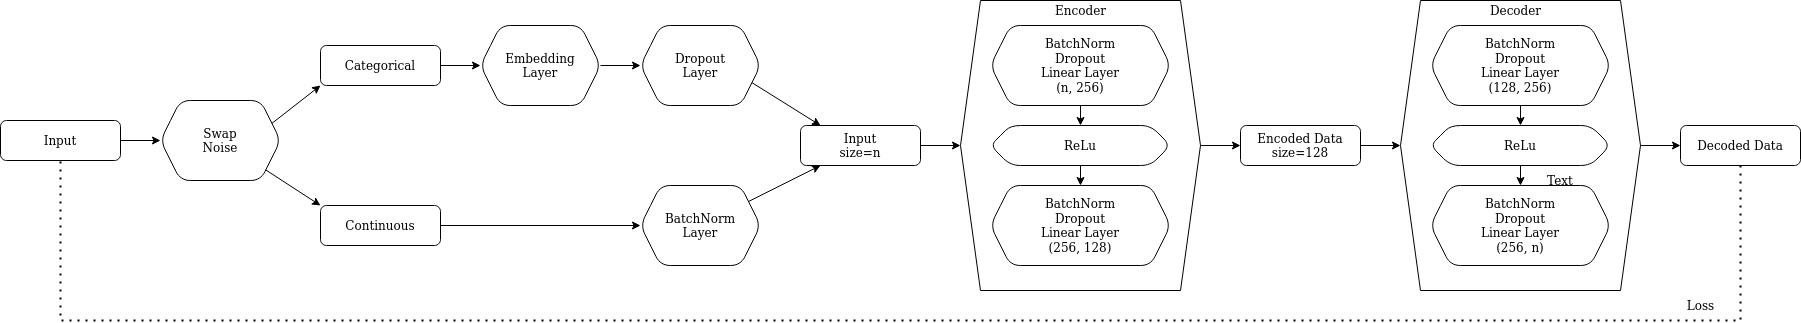

The diagram above was exported from draw.io. Its source (the exported page's mxGraphModel, read from the mxfile embedded in the PNG):
<mxGraphModel dx="1070" dy="845" grid="1" gridSize="10" guides="1" tooltips="1" connect="1" arrows="1" fold="1" page="1" pageScale="1" pageWidth="2336" pageHeight="1654" math="0" shadow="0">
  <root>
    <mxCell id="WIyWlLk6GJQsqaUBKTNV-0" />
    <mxCell id="WIyWlLk6GJQsqaUBKTNV-1" parent="WIyWlLk6GJQsqaUBKTNV-0" />
    <mxCell id="Cgo46Wsqk-lJKVoyqTOB-3" value="" style="edgeStyle=orthogonalEdgeStyle;rounded=0;orthogonalLoop=1;jettySize=auto;html=1;" parent="WIyWlLk6GJQsqaUBKTNV-1" source="WIyWlLk6GJQsqaUBKTNV-3" target="Cgo46Wsqk-lJKVoyqTOB-2" edge="1">
      <mxGeometry relative="1" as="geometry" />
    </mxCell>
    <mxCell id="WIyWlLk6GJQsqaUBKTNV-3" value="Input" style="rounded=1;whiteSpace=wrap;html=1;fontSize=12;glass=0;strokeWidth=1;shadow=0;" parent="WIyWlLk6GJQsqaUBKTNV-1" vertex="1">
      <mxGeometry x="40" y="320" width="120" height="40" as="geometry" />
    </mxCell>
    <mxCell id="2Eam4R9moQSZUIyMk55a-15" value="" style="edgeStyle=none;rounded=0;orthogonalLoop=1;jettySize=auto;html=1;" parent="WIyWlLk6GJQsqaUBKTNV-1" source="2Eam4R9moQSZUIyMk55a-2" target="2Eam4R9moQSZUIyMk55a-14" edge="1">
      <mxGeometry relative="1" as="geometry" />
    </mxCell>
    <mxCell id="2Eam4R9moQSZUIyMk55a-2" value="Categorical" style="rounded=1;whiteSpace=wrap;html=1;fontSize=12;glass=0;strokeWidth=1;shadow=0;" parent="WIyWlLk6GJQsqaUBKTNV-1" vertex="1">
      <mxGeometry x="360" y="245" width="120" height="40" as="geometry" />
    </mxCell>
    <mxCell id="2Eam4R9moQSZUIyMk55a-19" value="" style="edgeStyle=none;rounded=0;orthogonalLoop=1;jettySize=auto;html=1;" parent="WIyWlLk6GJQsqaUBKTNV-1" source="2Eam4R9moQSZUIyMk55a-6" target="2Eam4R9moQSZUIyMk55a-18" edge="1">
      <mxGeometry relative="1" as="geometry" />
    </mxCell>
    <mxCell id="2Eam4R9moQSZUIyMk55a-6" value="Continuous" style="rounded=1;whiteSpace=wrap;html=1;fontSize=12;glass=0;strokeWidth=1;shadow=0;" parent="WIyWlLk6GJQsqaUBKTNV-1" vertex="1">
      <mxGeometry x="360" y="405" width="120" height="40" as="geometry" />
    </mxCell>
    <mxCell id="2Eam4R9moQSZUIyMk55a-17" value="" style="edgeStyle=none;rounded=0;orthogonalLoop=1;jettySize=auto;html=1;" parent="WIyWlLk6GJQsqaUBKTNV-1" source="2Eam4R9moQSZUIyMk55a-14" target="2Eam4R9moQSZUIyMk55a-16" edge="1">
      <mxGeometry relative="1" as="geometry" />
    </mxCell>
    <mxCell id="2Eam4R9moQSZUIyMk55a-14" value="&lt;div&gt;Embedding&lt;/div&gt;&lt;div&gt;Layer&lt;br&gt;&lt;/div&gt;" style="shape=hexagon;perimeter=hexagonPerimeter2;whiteSpace=wrap;html=1;fixedSize=1;rounded=1;glass=0;strokeWidth=1;shadow=0;" parent="WIyWlLk6GJQsqaUBKTNV-1" vertex="1">
      <mxGeometry x="520" y="225" width="120" height="80" as="geometry" />
    </mxCell>
    <mxCell id="2Eam4R9moQSZUIyMk55a-40" style="edgeStyle=none;rounded=0;orthogonalLoop=1;jettySize=auto;html=1;exitX=1;exitY=0.75;exitDx=0;exitDy=0;entryX=0.167;entryY=0;entryDx=0;entryDy=0;entryPerimeter=0;" parent="WIyWlLk6GJQsqaUBKTNV-1" source="2Eam4R9moQSZUIyMk55a-16" target="2Eam4R9moQSZUIyMk55a-38" edge="1">
      <mxGeometry relative="1" as="geometry" />
    </mxCell>
    <mxCell id="2Eam4R9moQSZUIyMk55a-16" value="&lt;div&gt;Dropout&lt;/div&gt;&lt;div&gt;Layer&lt;br&gt;&lt;/div&gt;" style="shape=hexagon;perimeter=hexagonPerimeter2;whiteSpace=wrap;html=1;fixedSize=1;rounded=1;glass=0;strokeWidth=1;shadow=0;" parent="WIyWlLk6GJQsqaUBKTNV-1" vertex="1">
      <mxGeometry x="680" y="225" width="120" height="80" as="geometry" />
    </mxCell>
    <mxCell id="2Eam4R9moQSZUIyMk55a-39" value="" style="edgeStyle=none;rounded=0;orthogonalLoop=1;jettySize=auto;html=1;" parent="WIyWlLk6GJQsqaUBKTNV-1" source="2Eam4R9moQSZUIyMk55a-18" target="2Eam4R9moQSZUIyMk55a-38" edge="1">
      <mxGeometry relative="1" as="geometry" />
    </mxCell>
    <mxCell id="2Eam4R9moQSZUIyMk55a-18" value="&lt;div&gt;BatchNorm&lt;/div&gt;&lt;div&gt;Layer&lt;br&gt;&lt;/div&gt;" style="shape=hexagon;perimeter=hexagonPerimeter2;whiteSpace=wrap;html=1;fixedSize=1;rounded=1;glass=0;strokeWidth=1;shadow=0;" parent="WIyWlLk6GJQsqaUBKTNV-1" vertex="1">
      <mxGeometry x="680" y="385" width="120" height="80" as="geometry" />
    </mxCell>
    <mxCell id="2Eam4R9moQSZUIyMk55a-36" style="edgeStyle=none;rounded=0;orthogonalLoop=1;jettySize=auto;html=1;exitX=0.375;exitY=0;exitDx=0;exitDy=0;" parent="WIyWlLk6GJQsqaUBKTNV-1" source="2Eam4R9moQSZUIyMk55a-14" target="2Eam4R9moQSZUIyMk55a-14" edge="1">
      <mxGeometry relative="1" as="geometry" />
    </mxCell>
    <mxCell id="2Eam4R9moQSZUIyMk55a-42" value="" style="edgeStyle=none;rounded=0;orthogonalLoop=1;jettySize=auto;html=1;" parent="WIyWlLk6GJQsqaUBKTNV-1" source="2Eam4R9moQSZUIyMk55a-38" target="2Eam4R9moQSZUIyMk55a-41" edge="1">
      <mxGeometry relative="1" as="geometry" />
    </mxCell>
    <mxCell id="2Eam4R9moQSZUIyMk55a-38" value="&lt;div&gt;Input&lt;/div&gt;&lt;div&gt;size=n&lt;br&gt;&lt;/div&gt;" style="whiteSpace=wrap;html=1;rounded=1;glass=0;strokeWidth=1;shadow=0;" parent="WIyWlLk6GJQsqaUBKTNV-1" vertex="1">
      <mxGeometry x="840" y="325" width="120" height="40" as="geometry" />
    </mxCell>
    <mxCell id="2Eam4R9moQSZUIyMk55a-48" value="" style="edgeStyle=none;rounded=0;orthogonalLoop=1;jettySize=auto;html=1;" parent="WIyWlLk6GJQsqaUBKTNV-1" source="2Eam4R9moQSZUIyMk55a-41" target="2Eam4R9moQSZUIyMk55a-47" edge="1">
      <mxGeometry relative="1" as="geometry" />
    </mxCell>
    <mxCell id="2Eam4R9moQSZUIyMk55a-41" value="&lt;p style=&quot;line-height: 1.1&quot;&gt;&lt;br&gt;&lt;/p&gt;" style="shape=hexagon;perimeter=hexagonPerimeter2;whiteSpace=wrap;html=1;fixedSize=1;" parent="WIyWlLk6GJQsqaUBKTNV-1" vertex="1">
      <mxGeometry x="1000" y="200" width="240" height="290" as="geometry" />
    </mxCell>
    <mxCell id="2Eam4R9moQSZUIyMk55a-50" value="" style="edgeStyle=none;rounded=0;orthogonalLoop=1;jettySize=auto;html=1;" parent="WIyWlLk6GJQsqaUBKTNV-1" source="2Eam4R9moQSZUIyMk55a-47" edge="1">
      <mxGeometry relative="1" as="geometry">
        <mxPoint x="1440" y="345" as="targetPoint" />
      </mxGeometry>
    </mxCell>
    <mxCell id="2Eam4R9moQSZUIyMk55a-47" value="&lt;div&gt;Encoded Data&lt;/div&gt;&lt;div&gt;size=128&lt;br&gt;&lt;/div&gt;" style="rounded=1;whiteSpace=wrap;html=1;" parent="WIyWlLk6GJQsqaUBKTNV-1" vertex="1">
      <mxGeometry x="1280" y="325" width="120" height="40" as="geometry" />
    </mxCell>
    <mxCell id="2Eam4R9moQSZUIyMk55a-52" value="" style="edgeStyle=none;rounded=0;orthogonalLoop=1;jettySize=auto;html=1;" parent="WIyWlLk6GJQsqaUBKTNV-1" target="2Eam4R9moQSZUIyMk55a-51" edge="1">
      <mxGeometry relative="1" as="geometry">
        <mxPoint x="1680" y="345" as="sourcePoint" />
      </mxGeometry>
    </mxCell>
    <mxCell id="2Eam4R9moQSZUIyMk55a-51" value="&lt;div&gt;Decoded Data&lt;/div&gt;" style="rounded=1;whiteSpace=wrap;html=1;" parent="WIyWlLk6GJQsqaUBKTNV-1" vertex="1">
      <mxGeometry x="1720" y="325" width="120" height="40" as="geometry" />
    </mxCell>
    <mxCell id="2Eam4R9moQSZUIyMk55a-55" value="" style="edgeStyle=none;rounded=0;orthogonalLoop=1;jettySize=auto;html=1;" parent="WIyWlLk6GJQsqaUBKTNV-1" source="2Eam4R9moQSZUIyMk55a-53" target="2Eam4R9moQSZUIyMk55a-54" edge="1">
      <mxGeometry relative="1" as="geometry" />
    </mxCell>
    <mxCell id="2Eam4R9moQSZUIyMk55a-53" value="&lt;div&gt;BatchNorm&lt;br&gt;&lt;/div&gt;&lt;div&gt;Dropout&lt;br&gt;&lt;/div&gt;&lt;div&gt;Linear Layer&lt;/div&gt;&lt;div&gt;(n, 256)&lt;br&gt;&lt;/div&gt;" style="shape=hexagon;perimeter=hexagonPerimeter2;whiteSpace=wrap;html=1;fixedSize=1;rounded=1;glass=0;strokeWidth=1;shadow=0;" parent="WIyWlLk6GJQsqaUBKTNV-1" vertex="1">
      <mxGeometry x="1030" y="225" width="180" height="80" as="geometry" />
    </mxCell>
    <mxCell id="2Eam4R9moQSZUIyMk55a-59" value="" style="edgeStyle=none;rounded=0;orthogonalLoop=1;jettySize=auto;html=1;" parent="WIyWlLk6GJQsqaUBKTNV-1" source="2Eam4R9moQSZUIyMk55a-54" target="2Eam4R9moQSZUIyMk55a-58" edge="1">
      <mxGeometry relative="1" as="geometry" />
    </mxCell>
    <mxCell id="2Eam4R9moQSZUIyMk55a-54" value="ReLu" style="shape=hexagon;perimeter=hexagonPerimeter2;whiteSpace=wrap;html=1;fixedSize=1;rounded=1;glass=0;strokeWidth=1;shadow=0;" parent="WIyWlLk6GJQsqaUBKTNV-1" vertex="1">
      <mxGeometry x="1030" y="325" width="180" height="40" as="geometry" />
    </mxCell>
    <mxCell id="2Eam4R9moQSZUIyMk55a-58" value="&lt;div&gt;BatchNorm&lt;br&gt;&lt;/div&gt;&lt;div&gt;Dropout&lt;br&gt;&lt;/div&gt;&lt;div&gt;Linear Layer&lt;/div&gt;&lt;div&gt;(256, 128)&lt;br&gt;&lt;/div&gt;" style="shape=hexagon;perimeter=hexagonPerimeter2;whiteSpace=wrap;html=1;fixedSize=1;rounded=1;glass=0;strokeWidth=1;shadow=0;" parent="WIyWlLk6GJQsqaUBKTNV-1" vertex="1">
      <mxGeometry x="1030" y="385" width="180" height="80" as="geometry" />
    </mxCell>
    <mxCell id="2Eam4R9moQSZUIyMk55a-61" value="&lt;p style=&quot;line-height: 1.1&quot;&gt;&lt;br&gt;&lt;/p&gt;" style="shape=hexagon;perimeter=hexagonPerimeter2;whiteSpace=wrap;html=1;fixedSize=1;" parent="WIyWlLk6GJQsqaUBKTNV-1" vertex="1">
      <mxGeometry x="1440" y="200" width="240" height="290" as="geometry" />
    </mxCell>
    <mxCell id="2Eam4R9moQSZUIyMk55a-62" value="" style="edgeStyle=none;rounded=0;orthogonalLoop=1;jettySize=auto;html=1;" parent="WIyWlLk6GJQsqaUBKTNV-1" source="2Eam4R9moQSZUIyMk55a-63" target="2Eam4R9moQSZUIyMk55a-65" edge="1">
      <mxGeometry relative="1" as="geometry" />
    </mxCell>
    <mxCell id="2Eam4R9moQSZUIyMk55a-63" value="&lt;div&gt;BatchNorm&lt;br&gt;&lt;/div&gt;&lt;div&gt;Dropout&lt;br&gt;&lt;/div&gt;&lt;div&gt;Linear Layer&lt;/div&gt;&lt;div&gt;(128, 256)&lt;br&gt;&lt;/div&gt;" style="shape=hexagon;perimeter=hexagonPerimeter2;whiteSpace=wrap;html=1;fixedSize=1;rounded=1;glass=0;strokeWidth=1;shadow=0;" parent="WIyWlLk6GJQsqaUBKTNV-1" vertex="1">
      <mxGeometry x="1470" y="225" width="180" height="80" as="geometry" />
    </mxCell>
    <mxCell id="2Eam4R9moQSZUIyMk55a-64" value="" style="edgeStyle=none;rounded=0;orthogonalLoop=1;jettySize=auto;html=1;" parent="WIyWlLk6GJQsqaUBKTNV-1" source="2Eam4R9moQSZUIyMk55a-65" target="2Eam4R9moQSZUIyMk55a-66" edge="1">
      <mxGeometry relative="1" as="geometry" />
    </mxCell>
    <mxCell id="2Eam4R9moQSZUIyMk55a-65" value="ReLu" style="shape=hexagon;perimeter=hexagonPerimeter2;whiteSpace=wrap;html=1;fixedSize=1;rounded=1;glass=0;strokeWidth=1;shadow=0;" parent="WIyWlLk6GJQsqaUBKTNV-1" vertex="1">
      <mxGeometry x="1470" y="325" width="180" height="40" as="geometry" />
    </mxCell>
    <mxCell id="2Eam4R9moQSZUIyMk55a-66" value="&lt;div&gt;BatchNorm&lt;br&gt;&lt;/div&gt;&lt;div&gt;Dropout&lt;br&gt;&lt;/div&gt;&lt;div&gt;Linear Layer&lt;/div&gt;&lt;div&gt;(256, n)&lt;br&gt;&lt;/div&gt;" style="shape=hexagon;perimeter=hexagonPerimeter2;whiteSpace=wrap;html=1;fixedSize=1;rounded=1;glass=0;strokeWidth=1;shadow=0;" parent="WIyWlLk6GJQsqaUBKTNV-1" vertex="1">
      <mxGeometry x="1470" y="385" width="180" height="80" as="geometry" />
    </mxCell>
    <mxCell id="2Eam4R9moQSZUIyMk55a-72" value="" style="endArrow=none;dashed=1;html=1;dashPattern=1 3;strokeWidth=2;rounded=0;edgeStyle=orthogonalEdgeStyle;exitX=0.5;exitY=1;exitDx=0;exitDy=0;" parent="WIyWlLk6GJQsqaUBKTNV-1" source="2Eam4R9moQSZUIyMk55a-51" target="WIyWlLk6GJQsqaUBKTNV-3" edge="1">
      <mxGeometry width="50" height="50" relative="1" as="geometry">
        <mxPoint x="1580" y="360" as="sourcePoint" />
        <mxPoint x="1080" y="550" as="targetPoint" />
        <Array as="points">
          <mxPoint x="1780" y="520" />
          <mxPoint x="100" y="520" />
        </Array>
      </mxGeometry>
    </mxCell>
    <mxCell id="2Eam4R9moQSZUIyMk55a-73" value="Encoder" style="text;html=1;align=center;verticalAlign=middle;resizable=0;points=[];autosize=1;strokeColor=none;fillColor=none;" parent="WIyWlLk6GJQsqaUBKTNV-1" vertex="1">
      <mxGeometry x="1085" y="200" width="70" height="20" as="geometry" />
    </mxCell>
    <mxCell id="2Eam4R9moQSZUIyMk55a-74" value="&lt;div&gt;Decoder&lt;/div&gt;" style="text;html=1;align=center;verticalAlign=middle;resizable=0;points=[];autosize=1;strokeColor=none;fillColor=none;" parent="WIyWlLk6GJQsqaUBKTNV-1" vertex="1">
      <mxGeometry x="1520" y="200" width="70" height="20" as="geometry" />
    </mxCell>
    <mxCell id="2Eam4R9moQSZUIyMk55a-75" value="Text" style="text;html=1;strokeColor=none;fillColor=none;align=center;verticalAlign=middle;whiteSpace=wrap;rounded=0;" parent="WIyWlLk6GJQsqaUBKTNV-1" vertex="1">
      <mxGeometry x="1570" y="365" width="60" height="30" as="geometry" />
    </mxCell>
    <mxCell id="2Eam4R9moQSZUIyMk55a-76" value="Loss" style="text;html=1;align=center;verticalAlign=middle;resizable=0;points=[];autosize=1;strokeColor=none;fillColor=none;" parent="WIyWlLk6GJQsqaUBKTNV-1" vertex="1">
      <mxGeometry x="1720" y="495" width="40" height="20" as="geometry" />
    </mxCell>
    <mxCell id="Cgo46Wsqk-lJKVoyqTOB-2" value="&lt;div&gt;Swap&lt;/div&gt;&lt;div&gt;Noise&lt;br&gt;&lt;/div&gt;" style="shape=hexagon;perimeter=hexagonPerimeter2;whiteSpace=wrap;html=1;fixedSize=1;rounded=1;glass=0;strokeWidth=1;shadow=0;" parent="WIyWlLk6GJQsqaUBKTNV-1" vertex="1">
      <mxGeometry x="200" y="300" width="120" height="80" as="geometry" />
    </mxCell>
    <mxCell id="Cgo46Wsqk-lJKVoyqTOB-7" value="" style="endArrow=classic;html=1;rounded=0;entryX=0;entryY=0;entryDx=0;entryDy=0;" parent="WIyWlLk6GJQsqaUBKTNV-1" source="Cgo46Wsqk-lJKVoyqTOB-2" target="2Eam4R9moQSZUIyMk55a-6" edge="1">
      <mxGeometry width="50" height="50" relative="1" as="geometry">
        <mxPoint x="980" y="580" as="sourcePoint" />
        <mxPoint x="1030" y="530" as="targetPoint" />
      </mxGeometry>
    </mxCell>
    <mxCell id="Cgo46Wsqk-lJKVoyqTOB-8" value="" style="endArrow=classic;html=1;rounded=0;entryX=0;entryY=1;entryDx=0;entryDy=0;exitX=1;exitY=0.25;exitDx=0;exitDy=0;" parent="WIyWlLk6GJQsqaUBKTNV-1" source="Cgo46Wsqk-lJKVoyqTOB-2" target="2Eam4R9moQSZUIyMk55a-2" edge="1">
      <mxGeometry width="50" height="50" relative="1" as="geometry">
        <mxPoint x="315.2830188679245" y="379.433962264151" as="sourcePoint" />
        <mxPoint x="370" y="415" as="targetPoint" />
      </mxGeometry>
    </mxCell>
  </root>
</mxGraphModel>